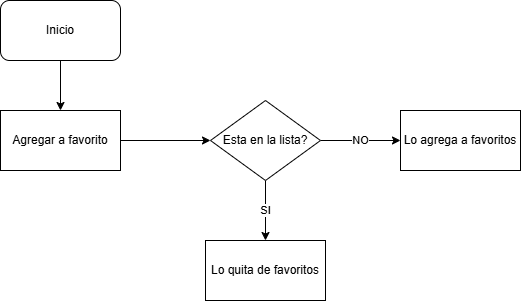

The diagram above was exported from draw.io. Its source (the exported page's mxGraphModel, read from the mxfile embedded in the PNG):
<mxGraphModel dx="2074" dy="1132" grid="1" gridSize="10" guides="1" tooltips="1" connect="1" arrows="1" fold="1" page="1" pageScale="1" pageWidth="827" pageHeight="1169" math="0" shadow="0">
  <root>
    <mxCell id="WIyWlLk6GJQsqaUBKTNV-0" />
    <mxCell id="WIyWlLk6GJQsqaUBKTNV-1" parent="WIyWlLk6GJQsqaUBKTNV-0" />
    <mxCell id="UCBcjLhmrdgpYNGVrajm-41" style="edgeStyle=orthogonalEdgeStyle;rounded=0;orthogonalLoop=1;jettySize=auto;html=1;entryX=0.5;entryY=0;entryDx=0;entryDy=0;" edge="1" parent="WIyWlLk6GJQsqaUBKTNV-1" source="UCBcjLhmrdgpYNGVrajm-0" target="UCBcjLhmrdgpYNGVrajm-24">
      <mxGeometry relative="1" as="geometry" />
    </mxCell>
    <mxCell id="UCBcjLhmrdgpYNGVrajm-0" value="Inicio" style="rounded=1;whiteSpace=wrap;html=1;" vertex="1" parent="WIyWlLk6GJQsqaUBKTNV-1">
      <mxGeometry x="60" y="40" width="120" height="60" as="geometry" />
    </mxCell>
    <mxCell id="UCBcjLhmrdgpYNGVrajm-40" style="edgeStyle=orthogonalEdgeStyle;rounded=0;orthogonalLoop=1;jettySize=auto;html=1;entryX=0;entryY=0.5;entryDx=0;entryDy=0;" edge="1" parent="WIyWlLk6GJQsqaUBKTNV-1" source="UCBcjLhmrdgpYNGVrajm-24" target="UCBcjLhmrdgpYNGVrajm-25">
      <mxGeometry relative="1" as="geometry" />
    </mxCell>
    <mxCell id="UCBcjLhmrdgpYNGVrajm-24" value="Agregar a favorito" style="rounded=0;whiteSpace=wrap;html=1;" vertex="1" parent="WIyWlLk6GJQsqaUBKTNV-1">
      <mxGeometry x="60" y="150" width="120" height="60" as="geometry" />
    </mxCell>
    <mxCell id="UCBcjLhmrdgpYNGVrajm-38" value="NO" style="edgeStyle=orthogonalEdgeStyle;rounded=0;orthogonalLoop=1;jettySize=auto;html=1;entryX=0;entryY=0.5;entryDx=0;entryDy=0;" edge="1" parent="WIyWlLk6GJQsqaUBKTNV-1" source="UCBcjLhmrdgpYNGVrajm-25" target="UCBcjLhmrdgpYNGVrajm-26">
      <mxGeometry relative="1" as="geometry" />
    </mxCell>
    <mxCell id="UCBcjLhmrdgpYNGVrajm-39" value="SI" style="edgeStyle=orthogonalEdgeStyle;rounded=0;orthogonalLoop=1;jettySize=auto;html=1;entryX=0.5;entryY=0;entryDx=0;entryDy=0;" edge="1" parent="WIyWlLk6GJQsqaUBKTNV-1" source="UCBcjLhmrdgpYNGVrajm-25">
      <mxGeometry relative="1" as="geometry">
        <mxPoint x="325" y="280" as="targetPoint" />
      </mxGeometry>
    </mxCell>
    <mxCell id="UCBcjLhmrdgpYNGVrajm-25" value="Esta en la lista?" style="rhombus;whiteSpace=wrap;html=1;" vertex="1" parent="WIyWlLk6GJQsqaUBKTNV-1">
      <mxGeometry x="270" y="140" width="110" height="80" as="geometry" />
    </mxCell>
    <mxCell id="UCBcjLhmrdgpYNGVrajm-26" value="Lo agrega a favoritos" style="rounded=0;whiteSpace=wrap;html=1;" vertex="1" parent="WIyWlLk6GJQsqaUBKTNV-1">
      <mxGeometry x="460" y="150" width="120" height="60" as="geometry" />
    </mxCell>
    <mxCell id="UCBcjLhmrdgpYNGVrajm-44" value="Lo quita de favoritos" style="rounded=0;whiteSpace=wrap;html=1;" vertex="1" parent="WIyWlLk6GJQsqaUBKTNV-1">
      <mxGeometry x="265" y="280" width="120" height="60" as="geometry" />
    </mxCell>
  </root>
</mxGraphModel>